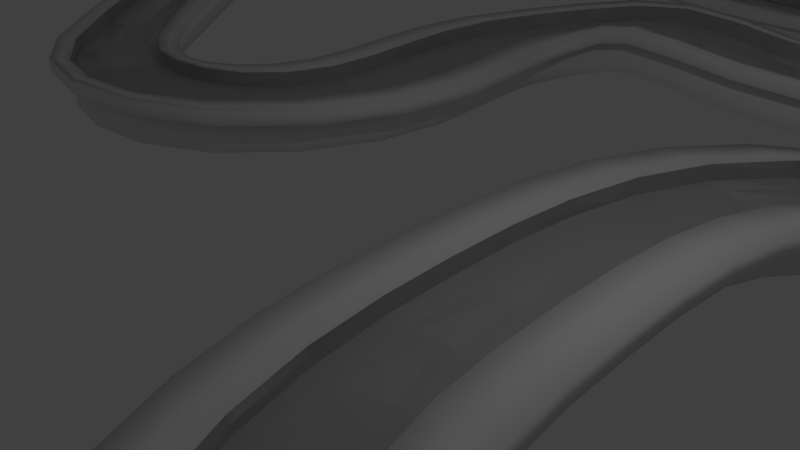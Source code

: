 # Source: Colliderv2.blend  (saved by Blender 2.76.0; exported with 4.5.12 LTS)
import bpy
from mathutils import Matrix  # noqa: F401  (used for matrix-valued properties, if any)

bpy.ops.wm.read_factory_settings(use_empty=True)
scene = bpy.context.scene
scene.name = 'Scene'

# ---- collections
col_collection_1 = bpy.data.collections.new('Collection 1'); scene.collection.children.link(col_collection_1)

# ---- world
world_world = bpy.data.worlds.new('World'); scene.world = world_world
world_world.color = (0.05088, 0.05088, 0.05088)
world_world.use_sun_shadow = False
world_world.sun_shadow_jitter_overblur = 0.0
world_world.cycles.sampling_method = 'NONE'
world_world.cycles.sample_map_resolution = 256

# ---- cameras
cam_camera = bpy.data.cameras.new('Camera')
cam_camera.clip_end = 100.0
cam_camera.lens = 35.0
cam_camera.sensor_width = 32.0
cam_camera.sensor_height = 18.0
cam_camera.ortho_scale = 7.314
cam_camera.dof.focus_distance = 0.0
cam_camera.dof.aperture_fstop = 128.0

# ---- lights
light_lamp = bpy.data.lights.new('Lamp', 'POINT')
light_lamp.transmission_factor = 0.0
light_lamp.cutoff_distance = 30.0
light_lamp.energy = 100.0
light_lamp.shadow_buffer_clip_start = 1.001
light_lamp.shadow_soft_size = 0.1
light_lamp.shadow_maximum_resolution = 0.006
light_lamp.use_absolute_resolution = True
light_lamp.cycles.use_multiple_importance_sampling = False

# ---- meshes
me_plane_005 = bpy.data.meshes.new('Plane.005')
me_plane_005.from_pydata([(-1.054, -3.926e-06, -1.594e-06), (0.9458, -3.926e-06, -1.594e-06), (-1.054, 1.925, 0.01735), (0.9458, 1.925, 0.01735), (-1.054, 1.925, 0.2973), (0.9458, 1.925, 0.2973), (-1.054, 1.936, 0.0168), (0.9458, 1.936, 0.0168)], [], [(2, 3, 5, 4), (0, 1, 7, 6)])
me_plane_005.polygons.foreach_set('use_smooth', [True] * 2)
me_plane_005.use_remesh_preserve_volume = False
me_plane_005.use_remesh_preserve_attributes = False
me_plane_005.use_mirror_vertex_groups = False
me_plane_005.update()
me_plane_004 = bpy.data.meshes.new('Plane.004')
me_plane_004.from_pydata([(-1.054, -3.926e-06, -1.594e-06), (0.9458, -3.926e-06, -1.594e-06), (-1.054, 1.925, 0.01735), (0.9458, 1.925, 0.01735), (-1.054, 1.925, 0.2973), (0.9458, 1.925, 0.2973), (-1.054, 1.936, 0.0168), (0.9458, 1.936, 0.0168)], [], [(2, 3, 5, 4), (0, 1, 7, 6)])
me_plane_004.polygons.foreach_set('use_smooth', [True] * 2)
me_plane_004.use_remesh_preserve_volume = False
me_plane_004.use_remesh_preserve_attributes = False
me_plane_004.use_mirror_vertex_groups = False
me_plane_004.update()
me_plane_001 = bpy.data.meshes.new('Plane.001')
me_plane_001.from_pydata([(-1.054, -3.926e-06, -1.594e-06), (0.9458, -3.926e-06, -1.594e-06), (-1.054, 1.901, 0.01735), (0.9458, 1.901, 0.01735), (-1.054, 1.901, 0.2777), (0.9458, 1.901, 0.2777), (-1.054, 1.926, 0.01671), (0.9458, 1.926, 0.01671)], [], [(2, 3, 5, 4), (0, 1, 7, 6)])
me_plane_001.polygons.foreach_set('use_smooth', [True] * 2)
me_plane_001.use_remesh_preserve_volume = False
me_plane_001.use_remesh_preserve_attributes = False
me_plane_001.use_mirror_vertex_groups = False
me_plane_001.update()
me_plane_002 = bpy.data.meshes.new('Plane.002')
me_plane_002.from_pydata([(-1.054, -3.926e-06, -1.594e-06), (0.9458, -3.926e-06, -1.594e-06), (-1.054, 1.901, 0.01735), (0.9458, 1.901, 0.01735), (-1.054, 1.901, 0.2777), (0.9458, 1.901, 0.2777), (-1.054, 1.926, 0.01671), (0.9458, 1.926, 0.01671)], [], [(2, 3, 5, 4), (0, 1, 7, 6)])
me_plane_002.polygons.foreach_set('use_smooth', [True] * 2)
me_plane_002.use_remesh_preserve_volume = False
me_plane_002.use_remesh_preserve_attributes = False
me_plane_002.use_mirror_vertex_groups = False
me_plane_002.update()
me_plane_003 = bpy.data.meshes.new('Plane.003')
me_plane_003.from_pydata([(-1.054, -3.926e-06, -1.594e-06), (0.9458, -3.926e-06, -1.594e-06), (-1.054, 1.901, 0.01735), (0.9458, 1.901, 0.01735), (-1.054, 1.901, 0.2777), (0.9458, 1.901, 0.2777), (-1.054, 1.926, 0.01671), (0.9458, 1.926, 0.01671)], [], [(2, 3, 5, 4), (0, 1, 7, 6)])
me_plane_003.polygons.foreach_set('use_smooth', [True] * 2)
me_plane_003.use_remesh_preserve_volume = False
me_plane_003.use_remesh_preserve_attributes = False
me_plane_003.use_mirror_vertex_groups = False
me_plane_003.update()
me_plane_000 = bpy.data.meshes.new('Plane.000')
me_plane_000.from_pydata([(-1.054, -3.926e-06, -1.594e-06), (0.9458, -3.926e-06, -1.594e-06), (-1.054, 1.901, 0.01735), (0.9458, 1.901, 0.01735), (-1.054, 1.901, 0.2777), (0.9458, 1.901, 0.2777), (-1.054, 1.926, 0.01671), (0.9458, 1.926, 0.01671)], [], [(2, 3, 5, 4), (0, 1, 7, 6)])
me_plane_000.polygons.foreach_set('use_smooth', [True] * 2)
me_plane_000.use_remesh_preserve_volume = False
me_plane_000.use_remesh_preserve_attributes = False
me_plane_000.use_mirror_vertex_groups = False
me_plane_000.update()

# ---- curves / text
cu_beziercurve_001 = bpy.data.curves.new('BezierCurve.001', 'CURVE')
cu_beziercurve_001.dimensions = '3D'
_sp = cu_beziercurve_001.splines.new('BEZIER'); _sp.bezier_points.add(10)
_sp.bezier_points.foreach_set('co', [4.825, -0.4613, -0.3382, 4.32, -3.82, -0.2858, -0.5923, -4.591, 0.3302, -4.517, -9.337, 3.04, -8.916, -9.816, 5.144, -12.0, -9.256, 3.403, -13.67, -7.06, 1.214, -13.04, -1.489, -0.4523, -11.87, 1.512, -0.6394, -7.666, 2.216, -0.7337, -4.131, 0.6949, -0.6565])
_sp.bezier_points.foreach_set('handle_left', [2.702, 2.353, -0.4659, 5.249, -2.88, -0.3995, 1.052, -3.687, -0.2227, -2.446, -8.214, 1.877, -7.005, -9.879, 5.206, -11.01, -9.829, 4.217, -13.4, -8.229, 1.886, -13.59, -3.67, -0.05494, -12.85, 0.7192, -0.5814, -9.318, 2.416, -0.7319, -5.58, 1.092, -0.6985])
_sp.bezier_points.foreach_set('handle_right', [5.623, -1.519, -0.2902, 2.951, -5.206, -0.1179, -2.8, -5.805, 1.073, -6.025, -10.15, 3.887, -10.31, -9.769, 5.099, -12.96, -8.692, 2.602, -14.12, -5.12, 0.09832, -12.74, -0.2853, -0.6716, -10.58, 2.56, -0.716, -6.174, 2.036, -0.7354, -0.7298, -0.2369, -0.558])
for _p, _l, _r in zip(_sp.bezier_points, ['AUTO', 'AUTO', 'AUTO', 'AUTO', 'AUTO', 'AUTO', 'AUTO', 'AUTO', 'AUTO', 'AUTO', 'AUTO'], ['AUTO', 'AUTO', 'AUTO', 'AUTO', 'AUTO', 'AUTO', 'AUTO', 'AUTO', 'AUTO', 'AUTO', 'AUTO']): _p.handle_left_type = _l; _p.handle_right_type = _r
_sp.order_u = 0
_sp.order_v = 0
_sp.use_cyclic_u = True
cu_beziercurve_001.use_path = True
cu_beziercurve_001.use_path_clamp = True
cu_beziercurve_001.bevel_resolution = 0
cu_beziercurve_001.fill_mode = 'HALF'
cu_beziercurve_002 = bpy.data.curves.new('BezierCurve.002', 'CURVE')
cu_beziercurve_002.dimensions = '3D'
_sp = cu_beziercurve_002.splines.new('BEZIER'); _sp.bezier_points.add(6)
_sp.bezier_points.foreach_set('co', [-5.026, 5.549, 0.1923, -4.072, 1.828, 0.1808, -0.9115, 0.2521, 0.5082, 1.366, 3.761, 0.1501, 2.326, 9.451, 0.08567, 1.176, 11.4, -0.03574, -3.606, 11.65, 0.1736])
_sp.bezier_points.foreach_set('handle_left', [-5.053, 7.996, 0.1923, -4.802, 2.842, 0.04169, -2.196, -0.1707, 0.5634, 0.7727, 2.235, 0.2309, 2.734, 7.237, 0.1633, 1.933, 10.94, -0.03077, -2.112, 12.78, 0.1167])
_sp.bezier_points.foreach_set('handle_right', [-5.009, 4.05, 0.1923, -3.209, 0.7829, 0.4732, 0.4534, 0.7012, 0.4496, 2.182, 5.858, 0.03903, 2.165, 10.32, 0.05518, -0.424, 12.37, -0.04623, -5.56, 10.18, 0.2481])
for _p, _l, _r in zip(_sp.bezier_points, ['AUTO', 'FREE', 'ALIGNED', 'AUTO', 'AUTO', 'AUTO', 'AUTO'], ['AUTO', 'FREE', 'ALIGNED', 'AUTO', 'AUTO', 'AUTO', 'AUTO']): _p.handle_left_type = _l; _p.handle_right_type = _r
_sp.order_u = 0
_sp.order_v = 0
_sp.use_cyclic_u = True
cu_beziercurve_002.use_path = True
cu_beziercurve_002.use_path_clamp = True
cu_beziercurve_002.bevel_resolution = 0
cu_beziercurve_002.fill_mode = 'HALF'
cu_beziercurve_002.twist_mode = 'Z_UP'
cu_beziercurve = bpy.data.curves.new('BezierCurve', 'CURVE')
cu_beziercurve.dimensions = '3D'
_sp = cu_beziercurve.splines.new('BEZIER'); _sp.bezier_points.add(9)
_sp.bezier_points.foreach_set('co', [-3.906, -5.61, 0.434, -3.824, -10.65, 0.2807, -9.146, -11.2, 0.1852, -9.966, -3.097, 3.879, -7.424, 1.124, 1.225, -1.878, 0.6974, 0.2002, 3.639, 1.627, -0.3462, 6.213, -1.243, -0.3616, 2.477, -4.485, 0.57, -0.5958, -4.377, 1.092])
_sp.bezier_points.foreach_set('handle_left', [-2.728, -3.872, 0.4434, -3.254, -9.35, 0.2989, -8.24, -12.47, 0.326, -9.891, -5.997, 3.91, -8.086, 0.9149, 1.289, -3.888, 0.772, 0.155, 2.639, 1.627, -0.3462, 6.205, 0.4423, -0.3616, 3.853, -4.283, 0.57, 0.8099, -4.309, 0.7605])
_sp.bezier_points.foreach_set('handle_right', [-4.654, -6.713, 0.428, -4.73, -12.72, 0.2518, -9.834, -10.23, 0.07829, -10.05, 0.04069, 3.845, -6.632, 1.375, 1.148, -0.822, 0.6582, 0.2239, 4.639, 1.627, -0.3462, 6.221, -2.899, -0.3616, 1.374, -4.647, 0.57, -1.143, -4.404, 1.221])
for _p, _l, _r in zip(_sp.bezier_points, ['ALIGNED', 'ALIGNED', 'ALIGNED', 'ALIGNED', 'ALIGNED', 'ALIGNED', 'ALIGNED', 'ALIGNED', 'ALIGNED', 'ALIGNED'], ['ALIGNED', 'ALIGNED', 'ALIGNED', 'ALIGNED', 'ALIGNED', 'ALIGNED', 'ALIGNED', 'ALIGNED', 'ALIGNED', 'ALIGNED']): _p.handle_left_type = _l; _p.handle_right_type = _r
_sp.order_u = 0
_sp.order_v = 0
_sp.use_cyclic_u = True
cu_beziercurve.use_path = True
cu_beziercurve.use_path_clamp = True
cu_beziercurve.bevel_resolution = 0
cu_beziercurve.fill_mode = 'HALF'
cu_beziercurve.twist_mode = 'Z_UP'

# ---- objects
ob_lamp = bpy.data.objects.new('Lamp', light_lamp)
ob_camera = bpy.data.objects.new('Camera', cam_camera)
ob_curve2 = bpy.data.objects.new('Curve2', cu_beziercurve_001)
ob_pista3_001 = bpy.data.objects.new('Pista3.001', me_plane_005)
ob_pista3 = bpy.data.objects.new('Pista3', me_plane_004)
ob_curve1 = bpy.data.objects.new('Curve1', cu_beziercurve_002)
ob_pista1_001 = bpy.data.objects.new('Pista1.001', me_plane_001)
ob_pista1 = bpy.data.objects.new('Pista1', me_plane_002)
ob_curve3 = bpy.data.objects.new('Curve3', cu_beziercurve)
ob_pista2_001 = bpy.data.objects.new('Pista2.001', me_plane_003)
ob_pista2 = bpy.data.objects.new('Pista2', me_plane_000)

# ---- transforms, parenting, visibility, modifiers, constraints
ob_lamp.location = (4.076, 1.005, 5.904)
ob_lamp.rotation_euler = (0.6503, 0.05522, 1.866)
ob_lamp.lock_rotations_4d = False
ob_lamp.empty_display_type = 'ARROWS'
ob_lamp.color = (0.0, 0.0, 0.0, 0.0)
ob_lamp.lineart.crease_threshold = 0.0
ob_camera.location = (7.481, -6.508, 5.344)
ob_camera.rotation_euler = (1.109, 0.01082, 0.8149)
ob_camera.lock_rotations_4d = False
ob_camera.empty_display_type = 'ARROWS'
ob_camera.color = (0.0, 0.0, 0.0, 0.0)
ob_camera.display_type = 'WIRE'
ob_camera.lineart.crease_threshold = 0.0
ob_curve2.location = (5.328, -10.77, 1.431)
ob_curve2.lineart.crease_threshold = 0.0
ob_pista3_001.location = (2.967, -11.12, 0.09041)
ob_pista3_001.scale = (1.02, 0.5362, 1.0)
ob_pista3_001.hide_viewport = True
ob_pista3_001.lineart.crease_threshold = 0.0
_m = ob_pista3_001.modifiers.new('Mirror', 'MIRROR')
_m.use_axis = (False, True, False)
_m = ob_pista3_001.modifiers.new('Array', 'ARRAY')
_m.fit_type = 'FIT_CURVE'
_m.curve = ob_curve2
_m.constant_offset_displace = (0.0, 0.0, 0.0)
_m.use_merge_vertices = True
_m.use_merge_vertices_cap = True
_m = ob_pista3_001.modifiers.new('Curve', 'CURVE')
_m.object = ob_curve2
_m = ob_pista3_001.modifiers.new('Subsurf', 'SUBSURF')
_m.uv_smooth = 'PRESERVE_CORNERS'
_m.quality = 2
_m.show_only_control_edges = False
_m = ob_pista3_001.modifiers.new('Solidify', 'SOLIDIFY')
_m.thickness = 0.625
_m.nonmanifold_thickness_mode = 'FIXED'
_m.nonmanifold_merge_threshold = 0.0003
ob_pista3.location = (2.967, -11.12, 0.09041)
ob_pista3.scale = (1.02, 0.5362, 1.0)
ob_pista3.lineart.crease_threshold = 0.0
_m = ob_pista3.modifiers.new('Mirror', 'MIRROR')
_m.use_axis = (False, True, False)
_m = ob_pista3.modifiers.new('Array', 'ARRAY')
_m.fit_type = 'FIT_CURVE'
_m.curve = ob_curve2
_m.constant_offset_displace = (0.0, 0.0, 0.0)
_m.use_merge_vertices = True
_m.use_merge_vertices_cap = True
_m = ob_pista3.modifiers.new('Curve', 'CURVE')
_m.object = ob_curve2
_m = ob_pista3.modifiers.new('Subsurf', 'SUBSURF')
_m.uv_smooth = 'PRESERVE_CORNERS'
_m.quality = 2
_m.show_only_control_edges = False
ob_curve1.location = (7.414, -6.232, 0.1288)
ob_curve1.lineart.crease_threshold = 0.0
ob_pista1_001.location = (-4.79, -6.423, 0.09041)
ob_pista1_001.scale = (1.07, 0.3901, 1.0)
ob_pista1_001.hide_viewport = True
ob_pista1_001.lineart.crease_threshold = 0.0
_m = ob_pista1_001.modifiers.new('Mirror', 'MIRROR')
_m.use_axis = (False, True, False)
_m = ob_pista1_001.modifiers.new('Array', 'ARRAY')
_m.fit_type = 'FIT_CURVE'
_m.count = 1
_m.curve = ob_curve1
_m.constant_offset_displace = (0.0, 0.0, 0.0)
_m.use_merge_vertices = True
_m.use_merge_vertices_cap = True
_m = ob_pista1_001.modifiers.new('Curve', 'CURVE')
_m.object = ob_curve1
_m = ob_pista1_001.modifiers.new('Subsurf', 'SUBSURF')
_m.uv_smooth = 'PRESERVE_CORNERS'
_m.quality = 1
_m.render_levels = 1
_m.show_only_control_edges = False
_m = ob_pista1_001.modifiers.new('Solidify', 'SOLIDIFY')
_m.thickness = 0.791
_m.nonmanifold_thickness_mode = 'FIXED'
_m.nonmanifold_merge_threshold = 0.0003
ob_pista1.location = (-4.79, -6.423, 0.09041)
ob_pista1.scale = (1.07, 0.3901, 1.0)
ob_pista1.lineart.crease_threshold = 0.0
_m = ob_pista1.modifiers.new('Mirror', 'MIRROR')
_m.use_axis = (False, True, False)
_m = ob_pista1.modifiers.new('Array', 'ARRAY')
_m.fit_type = 'FIT_CURVE'
_m.count = 1
_m.curve = ob_curve1
_m.constant_offset_displace = (0.0, 0.0, 0.0)
_m.use_merge_vertices = True
_m.use_merge_vertices_cap = True
_m = ob_pista1.modifiers.new('Curve', 'CURVE')
_m.object = ob_curve1
_m = ob_pista1.modifiers.new('Subsurf', 'SUBSURF')
_m.uv_smooth = 'PRESERVE_CORNERS'
_m.quality = 1
_m.render_levels = 1
_m.show_only_control_edges = False
ob_curve3.location = (-0.3743, 13.1, 0.7385)
ob_curve3.lineart.crease_threshold = 0.0
ob_pista2_001.location = (-18.01, 13.64, 0.3024)
ob_pista2_001.scale = (1.043, 0.4675, 1.0)
ob_pista2_001.hide_viewport = True
ob_pista2_001.lineart.crease_threshold = 0.0
_m = ob_pista2_001.modifiers.new('Mirror', 'MIRROR')
_m.use_axis = (False, True, False)
_m = ob_pista2_001.modifiers.new('Array', 'ARRAY')
_m.fit_type = 'FIT_CURVE'
_m.count = 1
_m.curve = ob_curve3
_m.constant_offset_displace = (0.0, 0.0, 0.0)
_m.use_merge_vertices = True
_m.use_merge_vertices_cap = True
_m = ob_pista2_001.modifiers.new('Curve', 'CURVE')
_m.object = ob_curve3
_m = ob_pista2_001.modifiers.new('Subsurf', 'SUBSURF')
_m.uv_smooth = 'PRESERVE_CORNERS'
_m.quality = 1
_m.render_levels = 1
_m.show_only_control_edges = False
_m = ob_pista2_001.modifiers.new('Solidify', 'SOLIDIFY')
_m.thickness = 0.642
_m.nonmanifold_thickness_mode = 'FIXED'
_m.nonmanifold_merge_threshold = 0.0003
ob_pista2.location = (-18.01, 13.64, 0.3024)
ob_pista2.scale = (1.043, 0.4675, 1.0)
ob_pista2.lineart.crease_threshold = 0.0
_m = ob_pista2.modifiers.new('Mirror', 'MIRROR')
_m.use_axis = (False, True, False)
_m = ob_pista2.modifiers.new('Array', 'ARRAY')
_m.fit_type = 'FIT_CURVE'
_m.count = 1
_m.curve = ob_curve3
_m.constant_offset_displace = (0.0, 0.0, 0.0)
_m.use_merge_vertices = True
_m.use_merge_vertices_cap = True
_m = ob_pista2.modifiers.new('Curve', 'CURVE')
_m.object = ob_curve3
_m = ob_pista2.modifiers.new('Subsurf', 'SUBSURF')
_m.uv_smooth = 'PRESERVE_CORNERS'
_m.quality = 1
_m.render_levels = 1
_m.show_only_control_edges = False

# ---- collection membership
col_collection_1.objects.link(ob_lamp)
col_collection_1.objects.link(ob_camera)
col_collection_1.objects.link(ob_curve2)
col_collection_1.objects.link(ob_pista3_001)
col_collection_1.objects.link(ob_pista3)
col_collection_1.objects.link(ob_curve1)
col_collection_1.objects.link(ob_pista1_001)
col_collection_1.objects.link(ob_pista1)
col_collection_1.objects.link(ob_curve3)
col_collection_1.objects.link(ob_pista2_001)
col_collection_1.objects.link(ob_pista2)

# ---- scene / render settings (as saved in the file)
scene.camera = ob_camera
scene.frame_start = 1; scene.frame_end = 250; scene.frame_set(166)
scene.render.engine = 'BLENDER_EEVEE_NEXT'
scene.render.resolution_percentage = 50
scene.render.dither_intensity = 0.0
scene.cycles.use_denoising = False
scene.cycles.samples = 10
scene.cycles.sampling_pattern = 'TABULATED_SOBOL'
scene.cycles.light_sampling_threshold = 0.0
scene.cycles.use_adaptive_sampling = False
scene.cycles.use_light_tree = False
scene.cycles.blur_glossy = 0.0
scene.cycles.pixel_filter_type = 'GAUSSIAN'
scene.cycles.sample_clamp_indirect = 0.0
scene.view_settings.view_transform = 'Standard'
bpy.context.view_layer.update()
